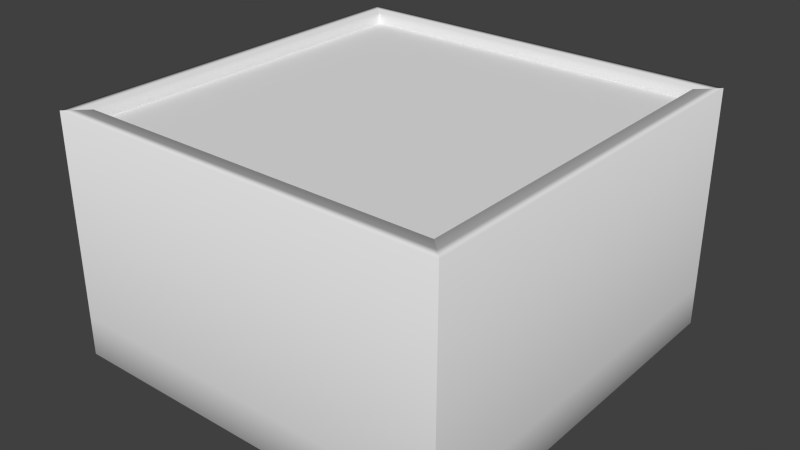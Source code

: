 # Source: Habitacion.blend  (saved by Blender 2.71.0; exported with 4.5.12 LTS)
import bpy
from mathutils import Matrix  # noqa: F401  (used for matrix-valued properties, if any)

bpy.ops.wm.read_factory_settings(use_empty=True)
scene = bpy.context.scene
scene.name = 'Scene'

# ---- collections
col_collection_1 = bpy.data.collections.new('Collection 1'); scene.collection.children.link(col_collection_1)

# ---- materials (node trees are filled in below, after node groups)
mat_floor = bpy.data.materials.new('Floor')
mat_floor.alpha_threshold = 0.0
mat_floor.use_transparent_shadow = False
mat_floor.roughness = 0.5
mat_floor.line_color = (0.0, 0.0, 0.0, 1.0)
mat_sector = bpy.data.materials.new('Sector')
mat_sector.alpha_threshold = 0.0
mat_sector.use_transparent_shadow = False
mat_sector.roughness = 0.5
mat_sector.line_color = (0.0, 0.0, 0.0, 1.0)
mat_techo = bpy.data.materials.new('Techo')
mat_techo.alpha_threshold = 0.0
mat_techo.use_transparent_shadow = False
mat_techo.roughness = 0.5
mat_techo.line_color = (0.0, 0.0, 0.0, 1.0)

# ---- material node trees

# ---- world
world_world = bpy.data.worlds.new('World'); scene.world = world_world
world_world.color = (0.05088, 0.05088, 0.05088)
world_world.use_sun_shadow = False
world_world.sun_shadow_jitter_overblur = 0.0
world_world.cycles.sampling_method = 'MANUAL'
world_world.cycles.sample_map_resolution = 256

# ---- meshes
me_cube_014 = bpy.data.meshes.new('Cube.014')
me_cube_014.from_pydata([(6.298, 6.373, -0.7144), (6.298, -6.373, -0.7144), (0.0, 0.0, -0.7144)], [], [(0, 2, 1)])
_uv = me_cube_014.uv_layers.new(name='UVMap')
_uv.uv.foreach_set('vector', [0.02229, 0.02255, 0.4941, 0.5, 0.02229, 0.9774])
me_cube_014.use_remesh_preserve_volume = False
me_cube_014.use_remesh_preserve_attributes = False
me_cube_014.use_mirror_vertex_groups = False
me_cube_014.update()
me_cube_013 = bpy.data.meshes.new('Cube.013')
me_cube_013.from_pydata([(6.298, 6.373, -0.7144), (-6.298, 6.373, -0.7144), (0.0, 0.0, -0.7144)], [], [(0, 1, 2)])
_uv = me_cube_013.uv_layers.new(name='UVMap')
_uv.uv.foreach_set('vector', [0.02229, 0.02255, 0.966, 0.02255, 0.4941, 0.5])
me_cube_013.materials.append(mat_floor)
me_cube_013.use_remesh_preserve_volume = False
me_cube_013.use_remesh_preserve_attributes = False
me_cube_013.use_mirror_vertex_groups = False
me_cube_013.update()
me_cube_012 = bpy.data.meshes.new('Cube.012')
me_cube_012.from_pydata([(-6.298, -6.373, -0.7144), (-6.298, 6.373, -0.7144), (0.0, 0.0, -0.7144)], [], [(0, 2, 1)])
_uv = me_cube_012.uv_layers.new(name='UVMap')
_uv.uv.foreach_set('vector', [0.966, 0.9774, 0.4941, 0.5, 0.966, 0.02255])
me_cube_012.use_remesh_preserve_volume = False
me_cube_012.use_remesh_preserve_attributes = False
me_cube_012.use_mirror_vertex_groups = False
me_cube_012.update()
me_cube_008 = bpy.data.meshes.new('Cube.008')
me_cube_008.from_pydata([(6.298, -6.373, -0.7144), (-6.298, -6.373, -0.7144), (0.0, 0.0, -0.7144)], [], [(1, 0, 2)])
_uv = me_cube_008.uv_layers.new(name='UVMap')
_uv.uv.foreach_set('vector', [0.966, 0.9774, 0.02229, 0.9774, 0.4941, 0.5])
me_cube_008.use_remesh_preserve_volume = False
me_cube_008.use_remesh_preserve_attributes = False
me_cube_008.use_mirror_vertex_groups = False
me_cube_008.update()
me_cube_007 = bpy.data.meshes.new('Cube.007')
me_cube_007.from_pydata([(6.502, 6.565, 7.98), (6.888, 6.937, 0.7144), (6.888, 6.937, -0.7144), (7.204, 7.267, -0.7144), (7.204, 7.267, 7.98), (6.298, 6.373, 0.2631), (6.493, 6.559, 0.6282), (6.388, 6.459, 0.5284), (6.321, 6.395, 0.4026), (6.298, 6.373, -0.7144), (6.888, 6.937, 7.98), (7.204, 7.267, 0.7144), (6.77, 6.824, 0.7144), (6.624, 6.685, 0.6923), (6.502, 6.565, 7.597), (-6.502, 6.565, 7.98), (-6.888, 6.937, 0.7144), (-6.888, 6.937, -0.7144), (-7.204, 7.267, -0.7144), (-7.204, 7.267, 7.98), (-6.298, 6.373, 0.2631), (-6.493, 6.559, 0.6282), (-6.388, 6.459, 0.5284), (-6.321, 6.395, 0.4026), (-6.298, 6.373, -0.7144), (-6.888, 6.937, 7.98), (-7.204, 7.267, 0.7144), (-6.77, 6.824, 0.7144), (-6.624, 6.685, 0.6923), (-6.502, 6.565, 7.597)], [], [(7, 22, 23, 8), (9, 24, 17, 2), (20, 24, 9, 5), (13, 28, 21, 6), (12, 27, 28, 13), (26, 11, 3, 18), (27, 12, 1, 16), (6, 21, 22, 7), (4, 19, 25, 10), (8, 23, 20, 5), (10, 25, 16, 1), (2, 17, 18, 3), (26, 19, 4, 11), (25, 15, 0, 10), (0, 15, 29, 14)])
me_cube_007.polygons.foreach_set('use_smooth', [True] * 15)
_uv = me_cube_007.uv_layers.new(name='UVMap')
_uv.uv.foreach_set('vector', [0.969, 0.7394, 0.5231, 0.7397, 0.5254, 0.7319, 0.9653, 0.7317, 0.5418, 0.398, 0.03649, 0.398, 0.01285, 0.3754, 0.5654, 0.3754, 0.5262, 0.7243, 0.5262, 0.6903, 0.964, 0.6901, 0.964, 0.724, 0.9823, 0.7554, 0.515, 0.7555, 0.5196, 0.7475, 0.9748, 0.7473, 0.9909, 0.7637, 0.5099, 0.7638, 0.515, 0.7555, 0.9823, 0.7554, 0.0001571, 0.3048, 0.5781, 0.3048, 0.5781, 0.3621, 0.0001571, 0.3621, 0.5099, 0.7638, 0.9909, 0.7637, 0.9998, 0.7722, 0.5058, 0.7722, 0.9748, 0.7473, 0.5196, 0.7475, 0.5231, 0.7397, 0.969, 0.7394, 0.5781, 0.01339, 0.0001572, 0.01339, 0.01285, 0.0001593, 0.5654, 0.0001571, 0.9653, 0.7317, 0.5254, 0.7319, 0.5262, 0.7243, 0.964, 0.724, 0.5527, 0.6897, 0.0001571, 0.6897, 0.0001571, 0.3983, 0.5527, 0.3983, 0.5654, 0.3754, 0.01285, 0.3754, 0.0001571, 0.3621, 0.5781, 0.3621, 0.0001571, 0.3048, 0.0001572, 0.01339, 0.5781, 0.01339, 0.5781, 0.3048, 0.0001571, 0.9763, 0.01564, 0.9614, 0.5373, 0.9614, 0.5527, 0.9763, 0.5373, 0.9614, 0.01564, 0.9614, 0.01564, 0.946, 0.5373, 0.946])
me_cube_007.use_remesh_preserve_volume = False
me_cube_007.use_remesh_preserve_attributes = False
me_cube_007.use_mirror_vertex_groups = False
me_cube_007.update()
me_cube_006 = bpy.data.meshes.new('Cube.006')
me_cube_006.from_pydata([(-6.502, 6.565, 7.98), (-6.888, 6.937, 0.7144), (-6.888, 6.937, -0.7144), (-7.204, 7.267, -0.7144), (-7.204, 7.267, 7.98), (-6.298, 6.373, 0.2631), (-6.493, 6.559, 0.6282), (-6.388, 6.459, 0.5284), (-6.321, 6.395, 0.4026), (-6.298, 6.373, -0.7144), (-6.888, 6.937, 7.98), (-7.204, 7.267, 0.7144), (-6.77, 6.824, 0.7144), (-6.624, 6.685, 0.6923), (-6.502, 6.565, 7.597), (-6.502, -6.565, 7.98), (-6.888, -6.937, 0.7144), (-6.888, -6.937, -0.7144), (-7.204, -7.267, -0.7144), (-7.204, -7.267, 7.98), (-6.298, -6.373, 0.2631), (-6.493, -6.559, 0.6282), (-6.388, -6.459, 0.5284), (-6.321, -6.395, 0.4026), (-6.298, -6.373, -0.7144), (-6.888, -6.937, 7.98), (-7.204, -7.267, 0.7144), (-6.77, -6.824, 0.7144), (-6.624, -6.685, 0.6923), (-6.502, -6.565, 7.597)], [], [(20, 24, 9, 5), (28, 21, 6, 13), (26, 19, 4, 11), (24, 17, 2, 9), (21, 22, 7, 6), (17, 18, 3, 2), (27, 28, 13, 12), (22, 23, 8, 7), (25, 15, 0, 10), (16, 27, 12, 1), (23, 20, 5, 8), (0, 15, 29, 14), (18, 26, 11, 3), (19, 25, 10, 4), (25, 16, 1, 10)])
me_cube_006.polygons.foreach_set('use_smooth', [True] * 15)
_uv = me_cube_006.uv_layers.new(name='UVMap')
_uv.uv.foreach_set('vector', [0.5271, 0.7176, 0.527, 0.6838, 0.967, 0.6836, 0.967, 0.7174, 0.5161, 0.7491, 0.5205, 0.741, 0.977, 0.7408, 0.984, 0.7489, 0.0001565, 0.3015, 0.0001563, 0.01273, 0.5778, 0.01273, 0.5778, 0.3015, 0.03567, 0.3943, 0.01327, 0.3708, 0.5647, 0.3708, 0.5422, 0.3943, 0.5205, 0.741, 0.524, 0.7331, 0.9716, 0.7329, 0.977, 0.7408, 0.01327, 0.3708, 0.0001567, 0.3583, 0.5778, 0.3583, 0.5647, 0.3708, 0.5111, 0.7574, 0.5161, 0.7491, 0.984, 0.7489, 0.9918, 0.7573, 0.524, 0.7331, 0.5263, 0.7253, 0.9682, 0.7251, 0.9716, 0.7329, 0.0001563, 0.9648, 0.01494, 0.9495, 0.5368, 0.9495, 0.5515, 0.9648, 0.507, 0.7659, 0.5111, 0.7574, 0.9918, 0.7573, 0.9998, 0.7659, 0.5263, 0.7253, 0.5271, 0.7176, 0.967, 0.7174, 0.9682, 0.7251, 0.5368, 0.9495, 0.01494, 0.9495, 0.01494, 0.9342, 0.5368, 0.9342, 0.0001567, 0.3583, 0.0001565, 0.3015, 0.5778, 0.3015, 0.5778, 0.3583, 0.0001563, 0.01273, 0.01327, 0.0001576, 0.5647, 0.0001563, 0.5778, 0.01273, 0.0001563, 0.6833, 0.0001564, 0.3946, 0.5515, 0.3946, 0.5515, 0.6833])
me_cube_006.materials.append(mat_sector)
me_cube_006.use_remesh_preserve_volume = False
me_cube_006.use_remesh_preserve_attributes = False
me_cube_006.use_mirror_vertex_groups = False
me_cube_006.update()
me_cube_005 = bpy.data.meshes.new('Cube.005')
me_cube_005.from_pydata([(6.502, -6.565, 7.98), (6.888, -6.937, 0.7144), (6.888, -6.937, -0.7144), (7.204, -7.267, -0.7144), (7.204, -7.267, 7.98), (6.298, -6.373, 0.2631), (6.493, -6.559, 0.6282), (6.388, -6.459, 0.5284), (6.321, -6.395, 0.4026), (6.298, -6.373, -0.7144), (6.888, -6.937, 7.98), (7.204, -7.267, 0.7144), (6.77, -6.824, 0.7144), (6.624, -6.685, 0.6923), (6.502, -6.565, 7.597), (-6.502, -6.565, 7.98), (-6.888, -6.937, 0.7144), (-6.888, -6.937, -0.7144), (-7.204, -7.267, -0.7144), (-7.204, -7.267, 7.98), (-6.298, -6.373, 0.2631), (-6.493, -6.559, 0.6282), (-6.388, -6.459, 0.5284), (-6.321, -6.395, 0.4026), (-6.298, -6.373, -0.7144), (-6.888, -6.937, 7.98), (-7.204, -7.267, 0.7144), (-6.77, -6.824, 0.7144), (-6.624, -6.685, 0.6923), (-6.502, -6.565, 7.597)], [], [(15, 0, 14, 29), (8, 23, 22, 7), (2, 17, 24, 9), (26, 11, 4, 19), (20, 5, 9, 24), (6, 21, 28, 13), (13, 28, 27, 12), (26, 18, 3, 11), (27, 16, 1, 12), (7, 22, 21, 6), (10, 25, 19, 4), (5, 20, 23, 8), (1, 16, 25, 10), (3, 18, 17, 2), (25, 10, 0, 15)])
me_cube_005.polygons.foreach_set('use_smooth', [True] * 15)
_uv = me_cube_005.uv_layers.new(name='UVMap')
_uv.uv.foreach_set('vector', [0.01797, 0.864, 0.6175, 0.864, 0.6175, 0.8817, 0.01797, 0.8817, 0.5451, 0.7984, 0.03977, 0.7987, 0.03554, 0.7898, 0.5477, 0.7895, 0.6499, 0.02618, 0.01477, 0.02618, 0.04194, 0.0001838, 0.6227, 0.0001806, 0.0001806, 0.1073, 0.6645, 0.1073, 0.6645, 0.4422, 0.0001806, 0.4422, 0.04121, 0.8075, 0.5442, 0.8072, 0.5442, 0.8462, 0.04123, 0.8465, 0.5518, 0.7805, 0.02885, 0.7807, 0.02021, 0.7715, 0.5571, 0.7713, 0.5571, 0.7713, 0.02021, 0.7715, 0.01036, 0.7619, 0.5629, 0.7618, 0.0001806, 0.1073, 0.0001806, 0.04139, 0.6645, 0.04139, 0.6645, 0.1073, 0.01036, 0.7619, 0.0001806, 0.752, 0.5678, 0.752, 0.5629, 0.7618, 0.5477, 0.7895, 0.03554, 0.7898, 0.02885, 0.7807, 0.5518, 0.7805, 0.6499, 0.4574, 0.01477, 0.4574, 0.0001806, 0.4422, 0.6645, 0.4422, 0.5442, 0.8072, 0.04121, 0.8075, 0.03977, 0.7987, 0.5451, 0.7984, 0.9998, 0.0001806, 0.9998, 0.6353, 0.6648, 0.6353, 0.6648, 0.0001806, 0.6645, 0.04139, 0.0001806, 0.04139, 0.01477, 0.02618, 0.6499, 0.02618, 0.0001806, 0.8469, 0.6353, 0.8469, 0.6175, 0.864, 0.01797, 0.864])
me_cube_005.use_remesh_preserve_volume = False
me_cube_005.use_remesh_preserve_attributes = False
me_cube_005.use_mirror_vertex_groups = False
me_cube_005.update()
me_cube_004 = bpy.data.meshes.new('Cube.004')
me_cube_004.from_pydata([(-6.502, 6.565, 7.597), (-6.502, -6.565, 7.597), (0.0, 0.0, 7.597)], [], [(0, 1, 2)])
me_cube_004.polygons.foreach_set('use_smooth', [True] * 1)
_uv = me_cube_004.uv_layers.new(name='UVMap')
_uv.uv.foreach_set('vector', [0.9999, 0.4952, 7.036e-05, 0.4952, 0.5, 7.036e-05])
me_cube_004.use_remesh_preserve_volume = False
me_cube_004.use_remesh_preserve_attributes = False
me_cube_004.use_mirror_vertex_groups = False
me_cube_004.update()
me_cube_003 = bpy.data.meshes.new('Cube.003')
me_cube_003.from_pydata([(6.502, -6.565, 7.597), (-6.502, -6.565, 7.597), (0.0, 0.0, 7.597)], [], [(2, 1, 0)])
me_cube_003.polygons.foreach_set('use_smooth', [True] * 1)
_uv = me_cube_003.uv_layers.new(name='UVMap')
_uv.uv.foreach_set('vector', [9.998e-05, 0.9999, 9.998e-05, 9.998e-05, 0.9999, 0.9902])
me_cube_003.use_remesh_preserve_volume = False
me_cube_003.use_remesh_preserve_attributes = False
me_cube_003.use_mirror_vertex_groups = False
me_cube_003.update()
me_cube_001 = bpy.data.meshes.new('Cube.001')
me_cube_001.from_pydata([(6.502, 6.565, 7.597), (6.502, -6.565, 7.597), (0.0, 0.0, 7.597)], [], [(2, 1, 0)])
me_cube_001.polygons.foreach_set('use_smooth', [True] * 1)
_uv = me_cube_001.uv_layers.new(name='UVMap')
_uv.uv.foreach_set('vector', [0.5, 0.4952, 7.036e-05, 7.036e-05, 0.9999, 7.036e-05])
me_cube_001.use_remesh_preserve_volume = False
me_cube_001.use_remesh_preserve_attributes = False
me_cube_001.use_mirror_vertex_groups = False
me_cube_001.update()
me_cube_000 = bpy.data.meshes.new('Cube.000')
me_cube_000.from_pydata([(6.502, 6.565, 7.597), (-6.502, 6.565, 7.597), (0.0, 0.0, 7.597)], [], [(0, 1, 2)])
me_cube_000.polygons.foreach_set('use_smooth', [True] * 1)
_uv = me_cube_000.uv_layers.new(name='UVMap')
_uv.uv.foreach_set('vector', [0.9999, 0.5049, 7.104e-05, 0.5049, 0.5, 7.104e-05])
me_cube_000.materials.append(mat_techo)
me_cube_000.use_remesh_preserve_volume = False
me_cube_000.use_remesh_preserve_attributes = False
me_cube_000.use_mirror_vertex_groups = False
me_cube_000.update()
me_cube_002 = bpy.data.meshes.new('Cube.002')
me_cube_002.from_pydata([(6.502, 6.565, 7.98), (6.888, 6.937, 0.7144), (6.888, 6.937, -0.7144), (7.204, 7.267, -0.7144), (7.204, 7.267, 7.98), (6.298, 6.373, 0.2631), (6.493, 6.559, 0.6282), (6.388, 6.459, 0.5284), (6.321, 6.395, 0.4026), (6.298, 6.373, -0.7144), (6.888, 6.937, 7.98), (7.204, 7.267, 0.7144), (6.77, 6.824, 0.7144), (6.624, 6.685, 0.6923), (6.502, 6.565, 7.597), (6.502, -6.565, 7.98), (6.888, -6.937, 0.7144), (6.888, -6.937, -0.7144), (7.204, -7.267, -0.7144), (7.204, -7.267, 7.98), (6.298, -6.373, 0.2631), (6.493, -6.559, 0.6282), (6.388, -6.459, 0.5284), (6.321, -6.395, 0.4026), (6.298, -6.373, -0.7144), (6.888, -6.937, 7.98), (7.204, -7.267, 0.7144), (6.77, -6.824, 0.7144), (6.624, -6.685, 0.6923), (6.502, -6.565, 7.597)], [], [(20, 5, 9, 24), (28, 13, 6, 21), (26, 11, 4, 19), (24, 9, 2, 17), (21, 6, 7, 22), (17, 2, 3, 18), (27, 12, 13, 28), (22, 7, 8, 23), (25, 10, 0, 15), (16, 1, 12, 27), (23, 8, 5, 20), (14, 29, 15, 0), (18, 3, 11, 26), (19, 4, 10, 25), (25, 10, 1, 16)])
me_cube_002.polygons.foreach_set('use_smooth', [True] * 15)
_uv = me_cube_002.uv_layers.new(name='UVMap')
_uv.uv.foreach_set('vector', [0.03847, 0.8, 0.5468, 0.7997, 0.5468, 0.8387, 0.03849, 0.839, 0.01868, 0.7636, 0.5591, 0.7635, 0.554, 0.7728, 0.02671, 0.773, 0.0001803, 0.1072, 0.6664, 0.1072, 0.6664, 0.4402, 0.0001804, 0.4402, 0.04115, 0.0001803, 0.6254, 0.0001814, 0.6513, 0.0272, 0.0153, 0.02719, 0.02671, 0.773, 0.554, 0.7728, 0.5501, 0.7819, 0.03303, 0.7821, 0.0153, 0.02719, 0.6513, 0.0272, 0.6664, 0.0417, 0.0001804, 0.0417, 0.009604, 0.754, 0.5646, 0.754, 0.5591, 0.7635, 0.01868, 0.7636, 0.03303, 0.7821, 0.5501, 0.7819, 0.5476, 0.7908, 0.03707, 0.7911, 0.0001803, 0.8393, 0.6362, 0.8393, 0.6191, 0.857, 0.01724, 0.857, 0.0001803, 0.7442, 0.5691, 0.7442, 0.5646, 0.754, 0.009604, 0.754, 0.03707, 0.7911, 0.5476, 0.7908, 0.5468, 0.7997, 0.03847, 0.8, 0.6191, 0.8746, 0.01724, 0.8746, 0.01724, 0.857, 0.6191, 0.857, 0.0001804, 0.0417, 0.6664, 0.0417, 0.6664, 0.1072, 0.0001803, 0.1072, 0.0001804, 0.4402, 0.6664, 0.4402, 0.6513, 0.4547, 0.0153, 0.4547, 0.6668, 0.6362, 0.6668, 0.0001803, 0.9998, 0.0001803, 0.9998, 0.6362])
me_cube_002.use_remesh_preserve_volume = False
me_cube_002.use_remesh_preserve_attributes = False
me_cube_002.use_mirror_vertex_groups = False
me_cube_002.update()

# ---- objects
ob_consulta_floor_2 = bpy.data.objects.new('Consulta_Floor_2', me_cube_014)
ob_consulta_floor_1 = bpy.data.objects.new('Consulta_Floor_1', me_cube_013)
ob_consulta_floor_4 = bpy.data.objects.new('Consulta_Floor_4', me_cube_012)
ob_consulta_floor_3 = bpy.data.objects.new('Consulta_Floor_3', me_cube_008)
ob_consulta_sector_1 = bpy.data.objects.new('Consulta_Sector_1', me_cube_007)
ob_consulta_sector_4 = bpy.data.objects.new('Consulta_Sector_4', me_cube_006)
ob_consulta_sector_3 = bpy.data.objects.new('Consulta_Sector_3', me_cube_005)
ob_consulta_techo_4 = bpy.data.objects.new('Consulta_Techo_4', me_cube_004)
ob_consulta_techo_3 = bpy.data.objects.new('Consulta_Techo_3', me_cube_003)
ob_consulta_techo_2 = bpy.data.objects.new('Consulta_Techo_2', me_cube_001)
ob_consulta_techo_1 = bpy.data.objects.new('Consulta_Techo_1', me_cube_000)
ob_consulta_sector_2 = bpy.data.objects.new('Consulta_Sector_2', me_cube_002)

# ---- transforms, parenting, visibility, modifiers, constraints
ob_consulta_floor_2.location = (0.0, 5.294, 0.0)
ob_consulta_floor_2.lineart.crease_threshold = 0.0
ob_consulta_floor_1.location = (0.0, 5.294, 0.0)
ob_consulta_floor_1.lineart.crease_threshold = 0.0
ob_consulta_floor_4.location = (0.0, 5.294, 0.0)
ob_consulta_floor_4.lineart.crease_threshold = 0.0
ob_consulta_floor_3.location = (0.0, 5.294, 0.0)
ob_consulta_floor_3.lineart.crease_threshold = 0.0
ob_consulta_sector_1.location = (0.0, 5.294, 0.0)
ob_consulta_sector_1.lineart.crease_threshold = 0.0
ob_consulta_sector_4.location = (0.0, 5.294, 0.0)
ob_consulta_sector_4.lineart.crease_threshold = 0.0
ob_consulta_sector_3.location = (0.0, 5.294, 0.0)
ob_consulta_sector_3.lineart.crease_threshold = 0.0
ob_consulta_techo_4.location = (0.0, 5.294, 0.0)
ob_consulta_techo_4.lineart.crease_threshold = 0.0
ob_consulta_techo_3.location = (0.0, 5.294, 0.0)
ob_consulta_techo_3.lineart.crease_threshold = 0.0
ob_consulta_techo_2.location = (0.0, 5.294, 0.0)
ob_consulta_techo_2.lineart.crease_threshold = 0.0
ob_consulta_techo_1.location = (0.0, 5.294, 0.0)
ob_consulta_techo_1.lineart.crease_threshold = 0.0
ob_consulta_sector_2.location = (0.0, 5.294, 0.0)
ob_consulta_sector_2.lineart.crease_threshold = 0.0

# ---- collection membership
col_collection_1.objects.link(ob_consulta_floor_2)
col_collection_1.objects.link(ob_consulta_floor_1)
col_collection_1.objects.link(ob_consulta_floor_4)
col_collection_1.objects.link(ob_consulta_floor_3)
col_collection_1.objects.link(ob_consulta_sector_1)
col_collection_1.objects.link(ob_consulta_sector_4)
col_collection_1.objects.link(ob_consulta_sector_3)
col_collection_1.objects.link(ob_consulta_techo_4)
col_collection_1.objects.link(ob_consulta_techo_3)
col_collection_1.objects.link(ob_consulta_techo_2)
col_collection_1.objects.link(ob_consulta_techo_1)
col_collection_1.objects.link(ob_consulta_sector_2)

# ---- scene / render settings (as saved in the file)
scene.frame_start = 1; scene.frame_end = 250; scene.frame_set(1)
scene.render.engine = 'BLENDER_EEVEE_NEXT'
scene.render.resolution_percentage = 50
scene.render.dither_intensity = 0.0
scene.cycles.use_denoising = False
scene.cycles.samples = 10
scene.cycles.sampling_pattern = 'TABULATED_SOBOL'
scene.cycles.light_sampling_threshold = 0.0
scene.cycles.use_adaptive_sampling = False
scene.cycles.use_light_tree = False
scene.cycles.blur_glossy = 0.0
scene.cycles.volume_bounces = 1
scene.cycles.pixel_filter_type = 'GAUSSIAN'
scene.cycles.sample_clamp_indirect = 0.0
scene.view_settings.view_transform = 'Standard'
bpy.context.view_layer.update()

# ---- added for rendering (the .blend has no active camera and no usable light): camera, sun
cam_auto = bpy.data.cameras.new('AutoCamera')
cam_auto.lens = 50.0
cam_auto.sensor_width = 36.0
cam_auto.clip_end = 1000.0
ob_auto_camera = bpy.data.objects.new('AutoCamera', cam_auto)
scene.collection.objects.link(ob_auto_camera)
ob_auto_camera.location = (20.5726, -19.393, 20.0907)
ob_auto_camera.rotation_euler = (1.09748, -7.21219e-08, 0.694738)
scene.camera = ob_auto_camera
light_auto_sun = bpy.data.lights.new('AutoSun', 'SUN')
light_auto_sun.energy = 3.0
light_auto_sun.angle = 0.0523599
ob_auto_sun = bpy.data.objects.new('AutoSun', light_auto_sun)
scene.collection.objects.link(ob_auto_sun)
ob_auto_sun.rotation_euler = (0.872665, 0.174533, 0.523599)
bpy.context.view_layer.update()
